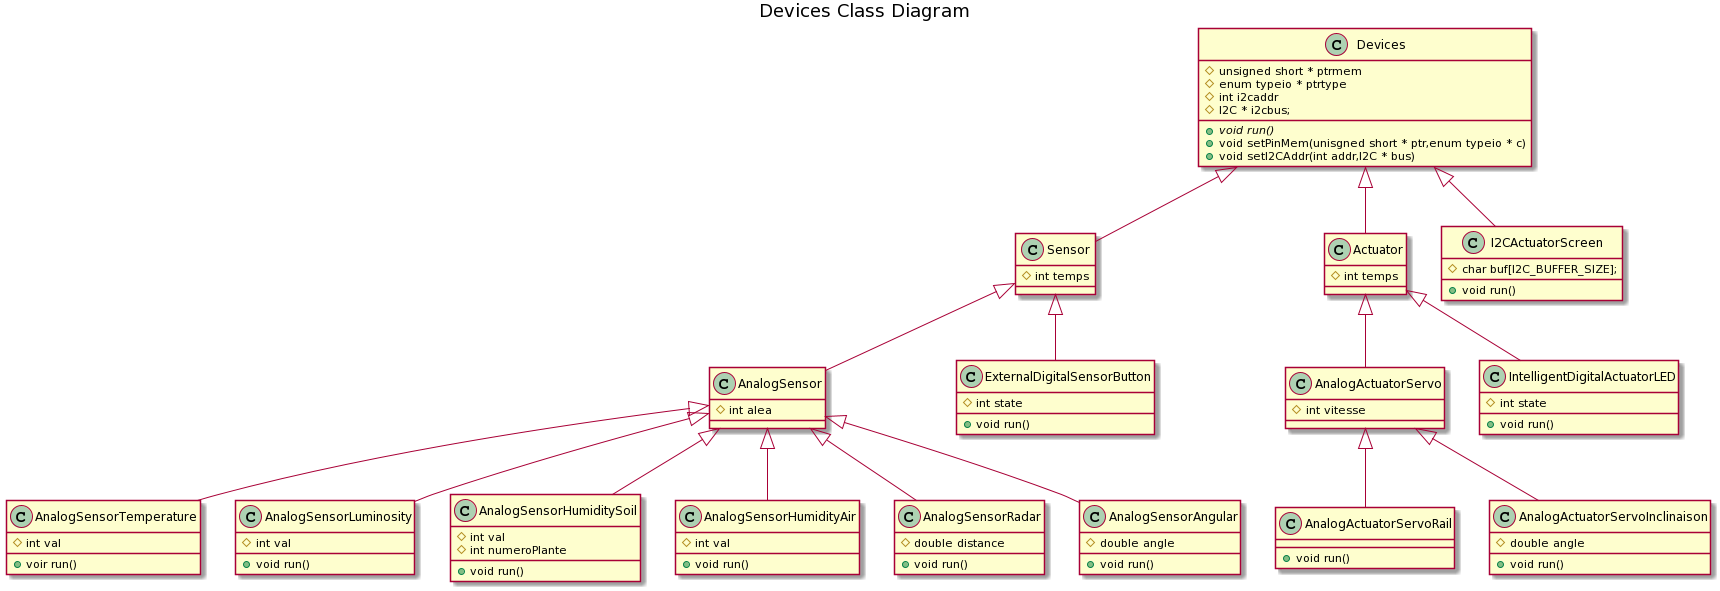

The diagram above was rendered by PlantUML. Its source (embedded in the PNG):
@startuml
title  Devices Class Diagram


class Devices {
    # unsigned short * ptrmem
    #enum typeio * ptrtype
    #int i2caddr
    #I2C * i2cbus;
    
  +{abstract} void run()
  + void setPinMem(unisgned short * ptr,enum typeio * c)
  + void setI2CAddr(int addr,I2C * bus)
}

class Sensor{
    # int temps

}

class Actuator {
    # int temps
}
class AnalogSensor {
    # int alea

}

class AnalogSensorTemperature {
    # int val
    + voir run()
}

class I2CActuatorScreen {
    # char buf[I2C_BUFFER_SIZE];
    + void run()

}


class AnalogSensorLuminosity {
    # int val
    + void run()
}


class AnalogSensorHumiditySoil {
    # int val
    # int numeroPlante
    + void run()
}

class AnalogSensorHumidityAir {
    #int val
    + void run()
}

class AnalogSensorRadar{
    # double distance
    + void run()
}

class AnalogSensorAngular{
    # double angle
    + void run()
}

class AnalogActuatorServo {
    # int vitesse

}
class AnalogActuatorServoRail{
   
    + void run()
}

class AnalogActuatorServoInclinaison{
   # double angle
    + void run()
}

class IntelligentDigitalActuatorLED {
    # int state
    + void run()
}

class ExternalDigitalSensorButton{
    # int state
    + void run()
}

Devices <|-down- Sensor
Devices <|-down- Actuator
Sensor <|-down- AnalogSensor
AnalogSensor <|-down- AnalogSensorTemperature
Devices <|-down- I2CActuatorScreen
AnalogSensor <|-down- AnalogSensorLuminosity
AnalogSensor <|-down- AnalogSensorAngular
AnalogSensor <|-down-AnalogSensorHumiditySoil
AnalogSensor <|-down-AnalogSensorHumidityAir
AnalogSensor <|-down- AnalogSensorRadar
Actuator <|-down- AnalogActuatorServo
AnalogActuatorServo <|-down- AnalogActuatorServoRail
AnalogActuatorServo <|-down- AnalogActuatorServoInclinaison
Actuator <|-down- IntelligentDigitalActuatorLED
Sensor <|-down- ExternalDigitalSensorButton
@enduml